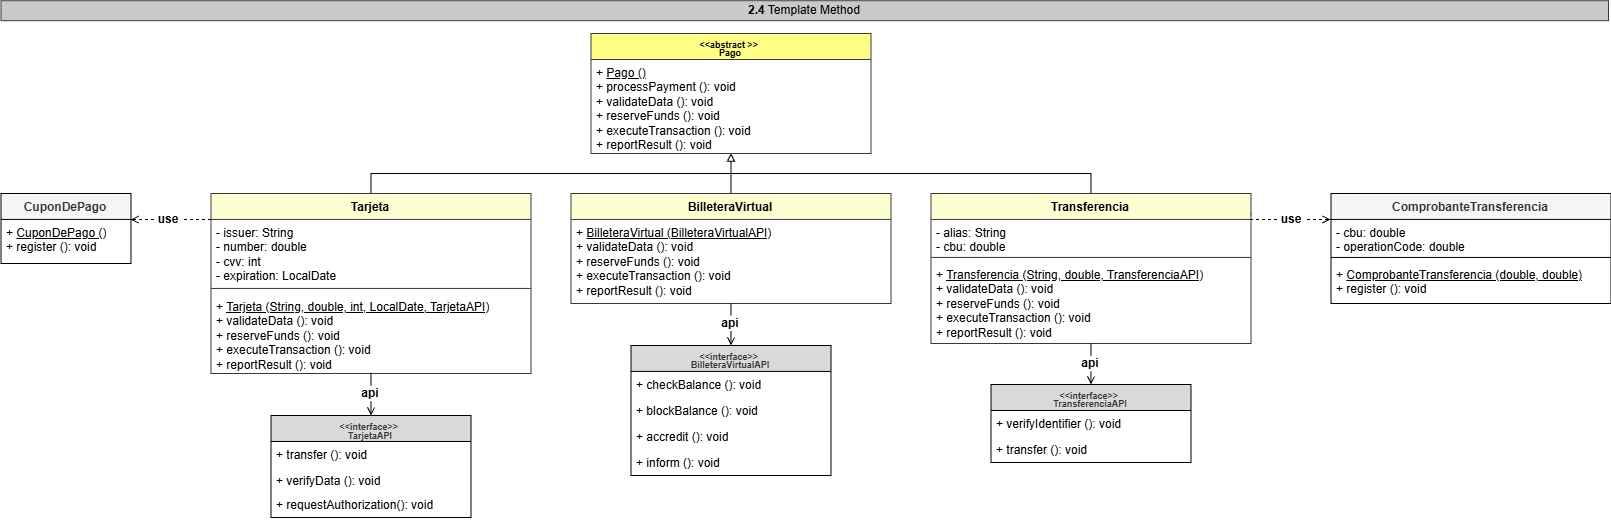

The diagram above was exported from draw.io. Its source (the exported page's mxGraphModel, read from the mxfile embedded in the PNG):
<mxGraphModel dx="1885" dy="1036" grid="1" gridSize="10" guides="1" tooltips="1" connect="1" arrows="1" fold="1" page="1" pageScale="1" pageWidth="980" pageHeight="690" math="0" shadow="0">
  <root>
    <mxCell id="0" />
    <mxCell id="1" parent="0" />
    <mxCell id="zLJ9juXaC9MWOc6Rm4gX-330" parent="1" style="text;html=1;whiteSpace=wrap;strokeColor=#36393d;fillColor=#C9C9C9;align=center;verticalAlign=middle;rounded=0;fillStyle=auto;" value="&lt;div&gt;&lt;span style=&quot;background-color: transparent; color: light-dark(rgb(0, 0, 0), rgb(255, 255, 255));&quot;&gt;&lt;b&gt;2.4&lt;/b&gt; Template Method&lt;/span&gt;&lt;/div&gt;" vertex="1">
      <mxGeometry height="20" width="1607.53" x="642.47" y="457.18" as="geometry" />
    </mxCell>
    <mxCell id="zLJ9juXaC9MWOc6Rm4gX-344" parent="1" style="swimlane;fontStyle=1;align=center;verticalAlign=top;childLayout=stackLayout;horizontal=1;startSize=26;horizontalStack=0;resizeParent=1;resizeParentMax=0;resizeLast=0;collapsible=1;marginBottom=0;whiteSpace=wrap;html=1;fillColor=#ffff88;strokeColor=#36393d;" value="&lt;div style=&quot;line-height: 70%;&quot;&gt;&lt;font style=&quot;font-size: 9px; line-height: 70%;&quot;&gt;&amp;lt;&amp;lt;abstract &amp;gt;&amp;gt;&amp;nbsp;&lt;/font&gt;&lt;div&gt;&lt;font style=&quot;font-size: 9px; line-height: 70%;&quot;&gt;Pago&lt;/font&gt;&lt;div&gt;&lt;/div&gt;&lt;/div&gt;&lt;/div&gt;" vertex="1">
      <mxGeometry height="120" width="280" x="1232.47" y="490" as="geometry" />
    </mxCell>
    <mxCell id="zLJ9juXaC9MWOc6Rm4gX-345" parent="zLJ9juXaC9MWOc6Rm4gX-344" style="text;strokeColor=none;fillColor=none;align=left;verticalAlign=top;spacingLeft=4;spacingRight=4;overflow=hidden;rotatable=0;points=[[0,0.5],[1,0.5]];portConstraint=eastwest;whiteSpace=wrap;html=1;" value="+ &lt;u&gt;Pago ()&lt;/u&gt;&lt;div&gt;+ processPayment (): void&lt;/div&gt;&lt;div&gt;+ validateData (): void&lt;/div&gt;&lt;div&gt;+ reserveFunds (): void&lt;/div&gt;&lt;div&gt;+ executeTransaction (): void&lt;/div&gt;&lt;div&gt;+ reportResult (): void&lt;/div&gt;&lt;div&gt;&lt;br&gt;&lt;/div&gt;" vertex="1">
      <mxGeometry height="94" width="280" y="26" as="geometry" />
    </mxCell>
    <mxCell id="zLJ9juXaC9MWOc6Rm4gX-346" edge="1" parent="1" source="zLJ9juXaC9MWOc6Rm4gX-348" style="edgeStyle=orthogonalEdgeStyle;rounded=0;orthogonalLoop=1;jettySize=auto;html=1;endArrow=none;endFill=0;exitX=0.5;exitY=0;exitDx=0;exitDy=0;">
      <mxGeometry relative="1" as="geometry">
        <Array as="points">
          <mxPoint x="1012.47" y="629.9900000000002" />
          <mxPoint x="1372.47" y="629.9900000000002" />
        </Array>
        <mxPoint x="1372.47" y="636.3000000000002" as="targetPoint" />
      </mxGeometry>
    </mxCell>
    <mxCell id="zLJ9juXaC9MWOc6Rm4gX-347" edge="1" parent="1" source="zLJ9juXaC9MWOc6Rm4gX-384" style="edgeStyle=orthogonalEdgeStyle;rounded=0;orthogonalLoop=1;jettySize=auto;html=1;exitX=0.5;exitY=1;exitDx=0;exitDy=0;entryX=0.5;entryY=0;entryDx=0;entryDy=0;endArrow=open;endFill=0;" target="zLJ9juXaC9MWOc6Rm4gX-388">
      <mxGeometry relative="1" as="geometry">
        <mxPoint x="1012.47" y="881.9900000000002" as="targetPoint" />
      </mxGeometry>
    </mxCell>
    <mxCell id="zLJ9juXaC9MWOc6Rm4gX-348" parent="1" style="swimlane;fontStyle=1;align=center;verticalAlign=top;childLayout=stackLayout;horizontal=1;startSize=26;horizontalStack=0;resizeParent=1;resizeParentMax=0;resizeLast=0;collapsible=1;marginBottom=0;whiteSpace=wrap;html=1;fillColor=#FDFFD3;strokeColor=#36393d;" value="Tarjeta" vertex="1">
      <mxGeometry height="180" width="320" x="852.47" y="649.94" as="geometry" />
    </mxCell>
    <mxCell id="zLJ9juXaC9MWOc6Rm4gX-349" parent="zLJ9juXaC9MWOc6Rm4gX-348" style="text;strokeColor=none;fillColor=none;align=left;verticalAlign=top;spacingLeft=4;spacingRight=4;overflow=hidden;rotatable=0;points=[[0,0.5],[1,0.5]];portConstraint=eastwest;whiteSpace=wrap;html=1;" value="&lt;div&gt;&lt;span style=&quot;background-color: transparent; color: light-dark(rgb(0, 0, 0), rgb(255, 255, 255));&quot;&gt;- issuer: String&lt;/span&gt;&lt;/div&gt;&lt;div&gt;- number: double&lt;div&gt;- cvv: int&lt;/div&gt;&lt;div&gt;- expiration: LocalDate&lt;/div&gt;&lt;/div&gt;" vertex="1">
      <mxGeometry height="64" width="320" y="26" as="geometry" />
    </mxCell>
    <mxCell id="zLJ9juXaC9MWOc6Rm4gX-350" parent="zLJ9juXaC9MWOc6Rm4gX-348" style="line;strokeWidth=1;fillColor=none;align=left;verticalAlign=middle;spacingTop=-1;spacingLeft=3;spacingRight=3;rotatable=0;labelPosition=right;points=[];portConstraint=eastwest;strokeColor=inherit;" value="" vertex="1">
      <mxGeometry height="10" width="320" y="90" as="geometry" />
    </mxCell>
    <mxCell id="zLJ9juXaC9MWOc6Rm4gX-351" parent="zLJ9juXaC9MWOc6Rm4gX-348" style="text;strokeColor=none;fillColor=none;align=left;verticalAlign=top;spacingLeft=4;spacingRight=4;overflow=hidden;rotatable=0;points=[[0,0.5],[1,0.5]];portConstraint=eastwest;whiteSpace=wrap;html=1;" value="&lt;div&gt;+ &lt;u&gt;Tarjeta (String, double, int, LocalDate, TarjetaAPI)&lt;/u&gt;&lt;/div&gt;&lt;div&gt;&lt;div&gt;+ validateData (): void&lt;/div&gt;&lt;div&gt;+ reserveFunds (): void&lt;/div&gt;&lt;div&gt;+ executeTransaction (): void&lt;/div&gt;&lt;div&gt;+ reportResult (): void&lt;/div&gt;&lt;div&gt;&lt;br&gt;&lt;/div&gt;&lt;/div&gt;" vertex="1">
      <mxGeometry height="80" width="320" y="100" as="geometry" />
    </mxCell>
    <mxCell id="zLJ9juXaC9MWOc6Rm4gX-352" edge="1" parent="1" source="zLJ9juXaC9MWOc6Rm4gX-380" style="edgeStyle=orthogonalEdgeStyle;rounded=0;orthogonalLoop=1;jettySize=auto;html=1;exitX=0.5;exitY=1;exitDx=0;exitDy=0;entryX=0.5;entryY=0;entryDx=0;entryDy=0;endArrow=open;endFill=0;" target="zLJ9juXaC9MWOc6Rm4gX-362">
      <mxGeometry relative="1" as="geometry" />
    </mxCell>
    <mxCell id="zLJ9juXaC9MWOc6Rm4gX-353" edge="1" parent="1" source="zLJ9juXaC9MWOc6Rm4gX-354" style="edgeStyle=orthogonalEdgeStyle;rounded=0;orthogonalLoop=1;jettySize=auto;html=1;exitX=0.5;exitY=0;exitDx=0;exitDy=0;endArrow=none;endFill=0;">
      <mxGeometry relative="1" as="geometry">
        <Array as="points">
          <mxPoint x="1732.47" y="629.9900000000002" />
          <mxPoint x="1372.47" y="629.9900000000002" />
        </Array>
        <mxPoint x="1372.47" y="634.0000000000002" as="targetPoint" />
      </mxGeometry>
    </mxCell>
    <mxCell id="zLJ9juXaC9MWOc6Rm4gX-354" parent="1" style="swimlane;fontStyle=1;align=center;verticalAlign=top;childLayout=stackLayout;horizontal=1;startSize=26;horizontalStack=0;resizeParent=1;resizeParentMax=0;resizeLast=0;collapsible=1;marginBottom=0;whiteSpace=wrap;html=1;fillColor=#FDFFD3;strokeColor=#36393d;" value="Transferencia" vertex="1">
      <mxGeometry height="150" width="320" x="1572.47" y="649.94" as="geometry" />
    </mxCell>
    <mxCell id="zLJ9juXaC9MWOc6Rm4gX-355" parent="zLJ9juXaC9MWOc6Rm4gX-354" style="text;strokeColor=none;fillColor=none;align=left;verticalAlign=top;spacingLeft=4;spacingRight=4;overflow=hidden;rotatable=0;points=[[0,0.5],[1,0.5]];portConstraint=eastwest;whiteSpace=wrap;html=1;" value="&lt;div&gt;&lt;span style=&quot;background-color: transparent; color: light-dark(rgb(0, 0, 0), rgb(255, 255, 255));&quot;&gt;- alias: String&lt;/span&gt;&lt;/div&gt;&lt;div&gt;- cbu: double&lt;/div&gt;" vertex="1">
      <mxGeometry height="34" width="320" y="26" as="geometry" />
    </mxCell>
    <mxCell id="zLJ9juXaC9MWOc6Rm4gX-356" parent="zLJ9juXaC9MWOc6Rm4gX-354" style="line;strokeWidth=1;fillColor=none;align=left;verticalAlign=middle;spacingTop=-1;spacingLeft=3;spacingRight=3;rotatable=0;labelPosition=right;points=[];portConstraint=eastwest;strokeColor=inherit;" value="" vertex="1">
      <mxGeometry height="8" width="320" y="60" as="geometry" />
    </mxCell>
    <mxCell id="zLJ9juXaC9MWOc6Rm4gX-357" parent="zLJ9juXaC9MWOc6Rm4gX-354" style="text;strokeColor=none;fillColor=none;align=left;verticalAlign=top;spacingLeft=4;spacingRight=4;overflow=hidden;rotatable=0;points=[[0,0.5],[1,0.5]];portConstraint=eastwest;whiteSpace=wrap;html=1;" value="&lt;div&gt;+ &lt;u&gt;Transferencia (String, double, TransferenciaAPI)&lt;/u&gt;&lt;/div&gt;&lt;div&gt;&lt;div&gt;+ validateData (): void&lt;/div&gt;&lt;div&gt;+ reserveFunds (): void&lt;/div&gt;&lt;div&gt;+ executeTransaction (): void&lt;/div&gt;&lt;div&gt;+ reportResult (): void&lt;/div&gt;&lt;div&gt;&lt;br&gt;&lt;/div&gt;&lt;/div&gt;" vertex="1">
      <mxGeometry height="82" width="320" y="68" as="geometry" />
    </mxCell>
    <mxCell id="zLJ9juXaC9MWOc6Rm4gX-358" edge="1" parent="1" source="zLJ9juXaC9MWOc6Rm4gX-383" style="edgeStyle=orthogonalEdgeStyle;rounded=0;orthogonalLoop=1;jettySize=auto;html=1;exitX=0.5;exitY=1;exitDx=0;exitDy=0;entryX=0.5;entryY=0;entryDx=0;entryDy=0;endArrow=open;endFill=0;" target="zLJ9juXaC9MWOc6Rm4gX-365">
      <mxGeometry relative="1" as="geometry" />
    </mxCell>
    <mxCell id="zLJ9juXaC9MWOc6Rm4gX-359" edge="1" parent="1" source="zLJ9juXaC9MWOc6Rm4gX-360" style="edgeStyle=orthogonalEdgeStyle;rounded=0;orthogonalLoop=1;jettySize=auto;html=1;exitX=0.5;exitY=0;exitDx=0;exitDy=0;endArrow=block;endFill=0;">
      <mxGeometry relative="1" as="geometry">
        <mxPoint x="1372.47" y="650.8400000000001" as="sourcePoint" />
        <mxPoint x="1372.3700000000001" y="609.6400000000003" as="targetPoint" />
      </mxGeometry>
    </mxCell>
    <mxCell id="zLJ9juXaC9MWOc6Rm4gX-360" parent="1" style="swimlane;fontStyle=1;align=center;verticalAlign=top;childLayout=stackLayout;horizontal=1;startSize=26;horizontalStack=0;resizeParent=1;resizeParentMax=0;resizeLast=0;collapsible=1;marginBottom=0;whiteSpace=wrap;html=1;fillColor=#FDFFD3;strokeColor=#36393d;" value="BilleteraVirtual" vertex="1">
      <mxGeometry height="110" width="320" x="1212.47" y="649.94" as="geometry" />
    </mxCell>
    <mxCell id="zLJ9juXaC9MWOc6Rm4gX-361" parent="zLJ9juXaC9MWOc6Rm4gX-360" style="text;strokeColor=none;fillColor=none;align=left;verticalAlign=top;spacingLeft=4;spacingRight=4;overflow=hidden;rotatable=0;points=[[0,0.5],[1,0.5]];portConstraint=eastwest;whiteSpace=wrap;html=1;" value="&lt;div&gt;+&amp;nbsp;&lt;u&gt;BilleteraVirtual (BilleteraVirtualAPI)&lt;/u&gt;&lt;/div&gt;&lt;div&gt;&lt;div&gt;+ validateData (): void&lt;/div&gt;&lt;div&gt;+ reserveFunds (): void&lt;/div&gt;&lt;div&gt;+ executeTransaction (): void&lt;/div&gt;&lt;div&gt;+ reportResult (): void&lt;/div&gt;&lt;div&gt;&lt;br&gt;&lt;/div&gt;&lt;/div&gt;" vertex="1">
      <mxGeometry height="84" width="320" y="26" as="geometry" />
    </mxCell>
    <mxCell id="zLJ9juXaC9MWOc6Rm4gX-362" parent="1" style="swimlane;fontStyle=1;align=center;verticalAlign=top;childLayout=stackLayout;horizontal=1;startSize=26;horizontalStack=0;resizeParent=1;resizeParentMax=0;resizeLast=0;collapsible=1;marginBottom=0;whiteSpace=wrap;html=1;fillColor=#D9D9D9;fontColor=#333333;strokeColor=default;" value="&lt;div style=&quot;line-height: 70%;&quot;&gt;&lt;div&gt;&lt;font style=&quot;font-size: 9px; line-height: 70%;&quot;&gt;&amp;lt;&amp;lt;interface&amp;gt;&amp;gt;&amp;nbsp;&lt;/font&gt;&lt;/div&gt;&lt;div&gt;&lt;font style=&quot;font-size: 9px; line-height: 70%;&quot;&gt;TransferenciaAPI&lt;/font&gt;&lt;/div&gt;&lt;/div&gt;" vertex="1">
      <mxGeometry height="78" width="200" x="1632.47" y="840.9900000000002" as="geometry" />
    </mxCell>
    <mxCell id="zLJ9juXaC9MWOc6Rm4gX-363" parent="zLJ9juXaC9MWOc6Rm4gX-362" style="text;strokeColor=none;fillColor=none;align=left;verticalAlign=top;spacingLeft=4;spacingRight=4;overflow=hidden;rotatable=0;points=[[0,0.5],[1,0.5]];portConstraint=eastwest;whiteSpace=wrap;html=1;" value="+ verifyIdentifier (): void" vertex="1">
      <mxGeometry height="26" width="200" y="26" as="geometry" />
    </mxCell>
    <mxCell id="zLJ9juXaC9MWOc6Rm4gX-364" parent="zLJ9juXaC9MWOc6Rm4gX-362" style="text;strokeColor=none;fillColor=none;align=left;verticalAlign=top;spacingLeft=4;spacingRight=4;overflow=hidden;rotatable=0;points=[[0,0.5],[1,0.5]];portConstraint=eastwest;whiteSpace=wrap;html=1;" value="+ transfer (): void" vertex="1">
      <mxGeometry height="26" width="200" y="52" as="geometry" />
    </mxCell>
    <mxCell id="zLJ9juXaC9MWOc6Rm4gX-365" parent="1" style="swimlane;fontStyle=1;align=center;verticalAlign=top;childLayout=stackLayout;horizontal=1;startSize=26;horizontalStack=0;resizeParent=1;resizeParentMax=0;resizeLast=0;collapsible=1;marginBottom=0;whiteSpace=wrap;html=1;fillColor=#D9D9D9;fontColor=#333333;strokeColor=default;" value="&lt;div style=&quot;line-height: 70%;&quot;&gt;&lt;font style=&quot;font-size: 9px; line-height: 70%;&quot;&gt;&amp;lt;&amp;lt;interface&amp;gt;&amp;gt;&amp;nbsp;&lt;/font&gt;&lt;div&gt;&lt;font style=&quot;font-size: 9px; line-height: 70%;&quot;&gt;BilleteraVirtualAPI&lt;/font&gt;&lt;/div&gt;&lt;/div&gt;" vertex="1">
      <mxGeometry height="130" width="200" x="1272.47" y="801.9400000000003" as="geometry" />
    </mxCell>
    <mxCell id="zLJ9juXaC9MWOc6Rm4gX-366" parent="zLJ9juXaC9MWOc6Rm4gX-365" style="text;strokeColor=none;fillColor=none;align=left;verticalAlign=top;spacingLeft=4;spacingRight=4;overflow=hidden;rotatable=0;points=[[0,0.5],[1,0.5]];portConstraint=eastwest;whiteSpace=wrap;html=1;" value="+ checkBalance (): void" vertex="1">
      <mxGeometry height="26" width="200" y="26" as="geometry" />
    </mxCell>
    <mxCell id="zLJ9juXaC9MWOc6Rm4gX-367" parent="zLJ9juXaC9MWOc6Rm4gX-365" style="text;strokeColor=none;fillColor=none;align=left;verticalAlign=top;spacingLeft=4;spacingRight=4;overflow=hidden;rotatable=0;points=[[0,0.5],[1,0.5]];portConstraint=eastwest;whiteSpace=wrap;html=1;" value="+ blockBalance (): void" vertex="1">
      <mxGeometry height="26" width="200" y="52" as="geometry" />
    </mxCell>
    <mxCell id="zLJ9juXaC9MWOc6Rm4gX-368" parent="zLJ9juXaC9MWOc6Rm4gX-365" style="text;strokeColor=none;fillColor=none;align=left;verticalAlign=top;spacingLeft=4;spacingRight=4;overflow=hidden;rotatable=0;points=[[0,0.5],[1,0.5]];portConstraint=eastwest;whiteSpace=wrap;html=1;" value="+ accredit (): void" vertex="1">
      <mxGeometry height="26" width="200" y="78" as="geometry" />
    </mxCell>
    <mxCell id="zLJ9juXaC9MWOc6Rm4gX-369" parent="zLJ9juXaC9MWOc6Rm4gX-365" style="text;strokeColor=none;fillColor=none;align=left;verticalAlign=top;spacingLeft=4;spacingRight=4;overflow=hidden;rotatable=0;points=[[0,0.5],[1,0.5]];portConstraint=eastwest;whiteSpace=wrap;html=1;" value="+ inform (): void" vertex="1">
      <mxGeometry height="26" width="200" y="104" as="geometry" />
    </mxCell>
    <mxCell id="zLJ9juXaC9MWOc6Rm4gX-370" parent="1" style="swimlane;fontStyle=1;align=center;verticalAlign=top;childLayout=stackLayout;horizontal=1;startSize=26;horizontalStack=0;resizeParent=1;resizeParentMax=0;resizeLast=0;collapsible=1;marginBottom=0;whiteSpace=wrap;html=1;fillColor=#F5F5F5;strokeColor=default;fontColor=#333333;" value="CuponDePago" vertex="1">
      <mxGeometry height="70" width="130" x="642.47" y="649.94" as="geometry" />
    </mxCell>
    <mxCell id="zLJ9juXaC9MWOc6Rm4gX-371" parent="zLJ9juXaC9MWOc6Rm4gX-370" style="text;strokeColor=none;fillColor=none;align=left;verticalAlign=top;spacingLeft=4;spacingRight=4;overflow=hidden;rotatable=0;points=[[0,0.5],[1,0.5]];portConstraint=eastwest;whiteSpace=wrap;html=1;" value="+ &lt;u&gt;CuponDePago ()&lt;/u&gt;&lt;div&gt;+ register (): void&lt;/div&gt;" vertex="1">
      <mxGeometry height="44" width="130" y="26" as="geometry" />
    </mxCell>
    <mxCell id="zLJ9juXaC9MWOc6Rm4gX-372" parent="1" style="swimlane;fontStyle=1;align=center;verticalAlign=top;childLayout=stackLayout;horizontal=1;startSize=26;horizontalStack=0;resizeParent=1;resizeParentMax=0;resizeLast=0;collapsible=1;marginBottom=0;whiteSpace=wrap;html=1;fillColor=#F5F5F5;strokeColor=default;fontColor=#333333;" value="ComprobanteTransferencia" vertex="1">
      <mxGeometry height="110" width="280" x="1972.47" y="649.94" as="geometry" />
    </mxCell>
    <mxCell id="zLJ9juXaC9MWOc6Rm4gX-373" parent="zLJ9juXaC9MWOc6Rm4gX-372" style="text;strokeColor=none;fillColor=none;align=left;verticalAlign=top;spacingLeft=4;spacingRight=4;overflow=hidden;rotatable=0;points=[[0,0.5],[1,0.5]];portConstraint=eastwest;whiteSpace=wrap;html=1;" value="- cbu: double&lt;div&gt;- operationCode: double&lt;/div&gt;" vertex="1">
      <mxGeometry height="34" width="280" y="26" as="geometry" />
    </mxCell>
    <mxCell id="zLJ9juXaC9MWOc6Rm4gX-374" parent="zLJ9juXaC9MWOc6Rm4gX-372" style="line;strokeWidth=1;fillColor=none;align=left;verticalAlign=middle;spacingTop=-1;spacingLeft=3;spacingRight=3;rotatable=0;labelPosition=right;points=[];portConstraint=eastwest;strokeColor=inherit;" value="" vertex="1">
      <mxGeometry height="8" width="280" y="60" as="geometry" />
    </mxCell>
    <mxCell id="zLJ9juXaC9MWOc6Rm4gX-375" parent="zLJ9juXaC9MWOc6Rm4gX-372" style="text;strokeColor=none;fillColor=none;align=left;verticalAlign=top;spacingLeft=4;spacingRight=4;overflow=hidden;rotatable=0;points=[[0,0.5],[1,0.5]];portConstraint=eastwest;whiteSpace=wrap;html=1;" value="+ &lt;u&gt;ComprobanteTransferencia (double, double)&lt;/u&gt;&lt;div&gt;+ register (): void&lt;/div&gt;" vertex="1">
      <mxGeometry height="42" width="280" y="68" as="geometry" />
    </mxCell>
    <mxCell id="zLJ9juXaC9MWOc6Rm4gX-376" edge="1" parent="1" source="zLJ9juXaC9MWOc6Rm4gX-386" style="edgeStyle=orthogonalEdgeStyle;rounded=0;orthogonalLoop=1;jettySize=auto;html=1;exitX=0;exitY=0.5;exitDx=0;exitDy=0;entryX=0.998;entryY=0.004;entryDx=0;entryDy=0;entryPerimeter=0;endArrow=open;endFill=0;dashed=1;" target="zLJ9juXaC9MWOc6Rm4gX-371">
      <mxGeometry relative="1" as="geometry">
        <Array as="points">
          <mxPoint x="772.47" y="675.9900000000002" />
        </Array>
        <mxPoint x="852.47" y="675.94" as="sourcePoint" />
        <mxPoint x="772.2100000000003" y="680.9200000000001" as="targetPoint" />
      </mxGeometry>
    </mxCell>
    <mxCell id="zLJ9juXaC9MWOc6Rm4gX-377" edge="1" parent="1" source="zLJ9juXaC9MWOc6Rm4gX-379" style="edgeStyle=orthogonalEdgeStyle;rounded=0;orthogonalLoop=1;jettySize=auto;html=1;exitX=1;exitY=0.5;exitDx=0;exitDy=0;entryX=-0.002;entryY=0.617;entryDx=0;entryDy=0;entryPerimeter=0;endArrow=open;endFill=0;dashed=1;">
      <mxGeometry relative="1" as="geometry">
        <mxPoint x="1971.9099999999996" y="676.0880000000002" as="targetPoint" />
      </mxGeometry>
    </mxCell>
    <mxCell id="zLJ9juXaC9MWOc6Rm4gX-378" edge="1" parent="1" source="zLJ9juXaC9MWOc6Rm4gX-379" style="edgeStyle=orthogonalEdgeStyle;rounded=0;orthogonalLoop=1;jettySize=auto;html=1;exitX=0;exitY=0.5;exitDx=0;exitDy=0;entryX=1;entryY=0.5;entryDx=0;entryDy=0;endArrow=none;endFill=0;dashed=1;">
      <mxGeometry relative="1" as="geometry">
        <mxPoint x="1892.47" y="665.94" as="targetPoint" />
      </mxGeometry>
    </mxCell>
    <mxCell id="zLJ9juXaC9MWOc6Rm4gX-379" parent="1" style="text;html=1;whiteSpace=wrap;strokeColor=none;fillColor=none;align=center;verticalAlign=middle;rounded=0;fontStyle=1" value="use" vertex="1">
      <mxGeometry height="30" width="30" x="1918.47" y="660.9900000000002" as="geometry" />
    </mxCell>
    <mxCell id="zLJ9juXaC9MWOc6Rm4gX-380" parent="1" style="text;html=1;whiteSpace=wrap;strokeColor=none;fillColor=none;align=center;verticalAlign=middle;rounded=0;fontStyle=1" value="api" vertex="1">
      <mxGeometry height="16.15" width="60" x="1702.47" y="811.9900000000002" as="geometry" />
    </mxCell>
    <mxCell id="zLJ9juXaC9MWOc6Rm4gX-381" edge="1" parent="1" source="zLJ9juXaC9MWOc6Rm4gX-380" style="edgeStyle=orthogonalEdgeStyle;rounded=0;orthogonalLoop=1;jettySize=auto;html=1;exitX=0.5;exitY=0;exitDx=0;exitDy=0;entryX=0.5;entryY=1.004;entryDx=0;entryDy=0;entryPerimeter=0;endArrow=none;endFill=0;" target="zLJ9juXaC9MWOc6Rm4gX-357">
      <mxGeometry relative="1" as="geometry" />
    </mxCell>
    <mxCell id="zLJ9juXaC9MWOc6Rm4gX-382" edge="1" parent="1" source="zLJ9juXaC9MWOc6Rm4gX-383" style="edgeStyle=orthogonalEdgeStyle;rounded=0;orthogonalLoop=1;jettySize=auto;html=1;exitX=0.5;exitY=0;exitDx=0;exitDy=0;entryX=0.5;entryY=1;entryDx=0;entryDy=0;endArrow=none;endFill=0;" target="zLJ9juXaC9MWOc6Rm4gX-360">
      <mxGeometry relative="1" as="geometry" />
    </mxCell>
    <mxCell id="zLJ9juXaC9MWOc6Rm4gX-383" parent="1" style="text;html=1;whiteSpace=wrap;strokeColor=none;fillColor=none;align=center;verticalAlign=middle;rounded=0;fontStyle=1" value="api" vertex="1">
      <mxGeometry height="16.15" width="60" x="1342.47" y="771.7900000000002" as="geometry" />
    </mxCell>
    <mxCell id="zLJ9juXaC9MWOc6Rm4gX-384" parent="1" style="text;html=1;whiteSpace=wrap;strokeColor=none;fillColor=none;align=center;verticalAlign=middle;rounded=0;fontStyle=1" value="api" vertex="1">
      <mxGeometry height="16.15" width="60" x="982.47" y="841.9400000000003" as="geometry" />
    </mxCell>
    <mxCell id="zLJ9juXaC9MWOc6Rm4gX-385" edge="1" parent="1" source="zLJ9juXaC9MWOc6Rm4gX-384" style="edgeStyle=orthogonalEdgeStyle;rounded=0;orthogonalLoop=1;jettySize=auto;html=1;exitX=0.5;exitY=0;exitDx=0;exitDy=0;entryX=0.5;entryY=0.994;entryDx=0;entryDy=0;entryPerimeter=0;endArrow=none;endFill=0;" target="zLJ9juXaC9MWOc6Rm4gX-351">
      <mxGeometry relative="1" as="geometry">
        <mxPoint x="1012.4700000000005" y="859.9400000000003" as="sourcePoint" />
        <mxPoint x="1012.4700000000005" y="850.5799999999999" as="targetPoint" />
      </mxGeometry>
    </mxCell>
    <mxCell id="zLJ9juXaC9MWOc6Rm4gX-386" parent="1" style="text;html=1;whiteSpace=wrap;strokeColor=none;fillColor=none;align=center;verticalAlign=middle;rounded=0;fontStyle=1" value="use" vertex="1">
      <mxGeometry height="30" width="30" x="795.47" y="660.9900000000002" as="geometry" />
    </mxCell>
    <mxCell id="zLJ9juXaC9MWOc6Rm4gX-387" edge="1" parent="1" source="zLJ9juXaC9MWOc6Rm4gX-386" style="edgeStyle=orthogonalEdgeStyle;rounded=0;orthogonalLoop=1;jettySize=auto;html=1;exitX=1;exitY=0.5;exitDx=0;exitDy=0;entryX=-0.001;entryY=-0.005;entryDx=0;entryDy=0;entryPerimeter=0;startArrow=none;startFill=0;endArrow=none;endFill=0;dashed=1;" target="zLJ9juXaC9MWOc6Rm4gX-349">
      <mxGeometry relative="1" as="geometry" />
    </mxCell>
    <mxCell id="zLJ9juXaC9MWOc6Rm4gX-388" parent="1" style="swimlane;fontStyle=1;align=center;verticalAlign=top;childLayout=stackLayout;horizontal=1;startSize=26;horizontalStack=0;resizeParent=1;resizeParentMax=0;resizeLast=0;collapsible=1;marginBottom=0;whiteSpace=wrap;html=1;fillColor=#D9D9D9;fontColor=#333333;strokeColor=default;" value="&lt;div style=&quot;line-height: 70%;&quot;&gt;&lt;font style=&quot;font-size: 9px;&quot;&gt;&amp;lt;&amp;lt;interface&amp;gt;&amp;gt;&amp;nbsp;&lt;/font&gt;&lt;div&gt;&lt;font style=&quot;font-size: 9px;&quot;&gt;TarjetaAPI&lt;/font&gt;&lt;/div&gt;&lt;/div&gt;" vertex="1">
      <mxGeometry height="102" width="200" x="912.47" y="871.9900000000002" as="geometry" />
    </mxCell>
    <mxCell id="zLJ9juXaC9MWOc6Rm4gX-389" parent="zLJ9juXaC9MWOc6Rm4gX-388" style="text;strokeColor=none;fillColor=none;align=left;verticalAlign=top;spacingLeft=4;spacingRight=4;overflow=hidden;rotatable=0;points=[[0,0.5],[1,0.5]];portConstraint=eastwest;whiteSpace=wrap;html=1;" value="+ transfer (): void" vertex="1">
      <mxGeometry height="26" width="200" y="26" as="geometry" />
    </mxCell>
    <mxCell id="zLJ9juXaC9MWOc6Rm4gX-390" parent="zLJ9juXaC9MWOc6Rm4gX-388" style="text;strokeColor=none;fillColor=none;align=left;verticalAlign=top;spacingLeft=4;spacingRight=4;overflow=hidden;rotatable=0;points=[[0,0.5],[1,0.5]];portConstraint=eastwest;whiteSpace=wrap;html=1;" value="+ verifyData (): void" vertex="1">
      <mxGeometry height="24" width="200" y="52" as="geometry" />
    </mxCell>
    <mxCell id="zLJ9juXaC9MWOc6Rm4gX-391" parent="zLJ9juXaC9MWOc6Rm4gX-388" style="text;strokeColor=none;fillColor=none;align=left;verticalAlign=top;spacingLeft=4;spacingRight=4;overflow=hidden;rotatable=0;points=[[0,0.5],[1,0.5]];portConstraint=eastwest;whiteSpace=wrap;html=1;" value="+ requestAuthorization(): void" vertex="1">
      <mxGeometry height="26" width="200" y="76" as="geometry" />
    </mxCell>
  </root>
</mxGraphModel>